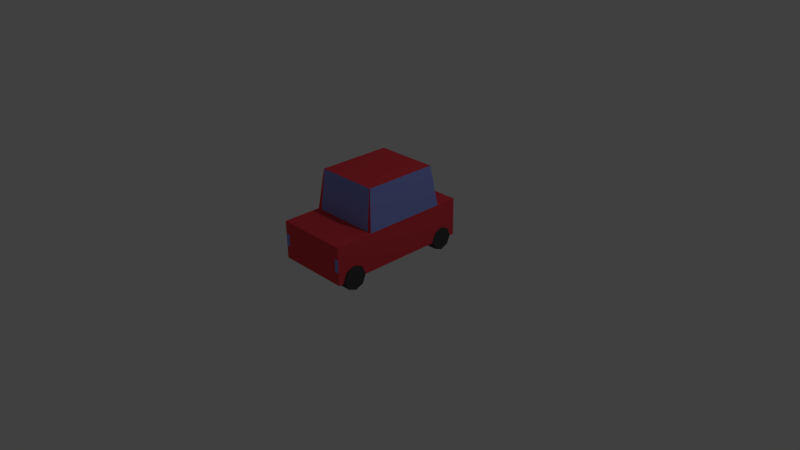 # Source: car.blend  (saved by Blender 2.76.0; exported with 4.5.12 LTS)
import bpy
from mathutils import Matrix  # noqa: F401  (used for matrix-valued properties, if any)

bpy.ops.wm.read_factory_settings(use_empty=True)
scene = bpy.context.scene
scene.name = 'Scene'

# ---- collections
col_collection_1 = bpy.data.collections.new('Collection 1'); scene.collection.children.link(col_collection_1)

# ---- materials (node trees are filled in below, after node groups)
mat_material_002 = bpy.data.materials.new('Material.002')
mat_material_002.alpha_threshold = 0.0
mat_material_002.use_transparent_shadow = False
mat_material_002.diffuse_color = (0.06372, 0.06372, 0.06372, 1.0)
mat_material_002.roughness = 0.5
mat_material = bpy.data.materials.new('Material')
mat_material.alpha_threshold = 0.0
mat_material.use_transparent_shadow = False
mat_material.diffuse_color = (0.8, 0.05702, 0.07298, 1.0)
mat_material.roughness = 0.5
mat_material.line_color = (0.0, 0.0, 0.0, 1.0)
mat_glass = bpy.data.materials.new('glass')
mat_glass.alpha_threshold = 0.0
mat_glass.use_transparent_shadow = False
mat_glass.diffuse_color = (0.2668, 0.3194, 0.8, 1.0)
mat_glass.roughness = 0.5
mat_wheel = bpy.data.materials.new('wheel')
mat_wheel.alpha_threshold = 0.0
mat_wheel.use_transparent_shadow = False
mat_wheel.diffuse_color = (0.05222, 0.05222, 0.05222, 1.0)
mat_wheel.roughness = 0.5

# ---- material node trees

# ---- world
world_world = bpy.data.worlds.new('World'); scene.world = world_world
world_world.color = (0.05088, 0.05088, 0.05088)
world_world.use_sun_shadow = False
world_world.sun_shadow_jitter_overblur = 0.0
world_world.cycles.sampling_method = 'MANUAL'
world_world.cycles.sample_map_resolution = 256

# ---- cameras
cam_camera = bpy.data.cameras.new('Camera')
cam_camera.clip_end = 100.0
cam_camera.lens = 35.0
cam_camera.sensor_width = 32.0
cam_camera.sensor_height = 18.0
cam_camera.ortho_scale = 7.314
cam_camera.dof.focus_distance = 0.0
cam_camera.dof.aperture_fstop = 128.0

# ---- lights
light_lamp = bpy.data.lights.new('Lamp', 'POINT')
light_lamp.transmission_factor = 0.0
light_lamp.cutoff_distance = 30.0
light_lamp.energy = 100.0
light_lamp.shadow_buffer_clip_start = 1.001
light_lamp.shadow_soft_size = 0.1
light_lamp.shadow_maximum_resolution = 0.006
light_lamp.use_absolute_resolution = True
light_lamp.cycles.use_multiple_importance_sampling = False

# ---- meshes
me_cylinder = bpy.data.meshes.new('Cylinder')
me_cylinder.from_pydata([(-0.03483, -5.225, -4.588), (-0.03483, -5.225, -3.327), (0.964, -5.639, -4.588), (0.964, -5.639, -3.327), (1.378, -6.638, -4.588), (1.378, -6.638, -3.327), (0.964, -7.637, -4.588), (0.964, -7.637, -3.327), (-0.03483, -8.05, -4.588), (-0.03483, -8.05, -3.327), (-1.034, -7.637, -4.588), (-1.034, -7.637, -3.327), (-1.447, -6.638, -4.588), (-1.447, -6.638, -3.327), (-1.034, -5.639, -4.588), (-1.034, -5.639, -3.327), (-0.03483, -5.225, 3.327), (-0.03483, -5.225, 4.588), (0.964, -5.639, 3.327), (0.964, -5.639, 4.588), (1.378, -6.638, 3.327), (1.378, -6.638, 4.588), (0.964, -7.637, 3.327), (0.964, -7.637, 4.588), (-0.03483, -8.05, 3.327), (-0.03483, -8.05, 4.588), (-1.034, -7.637, 3.327), (-1.034, -7.637, 4.588), (-1.447, -6.638, 3.327), (-1.447, -6.638, 4.588), (-1.034, -5.639, 3.327), (-1.034, -5.639, 4.588), (0.03483, 8.078, -4.714), (0.03483, 8.078, -3.428), (1.053, 7.656, -4.714), (1.053, 7.656, -3.428), (1.475, 6.638, -4.714), (1.475, 6.638, -3.428), (1.053, 5.62, -4.714), (1.053, 5.62, -3.428), (0.03483, 5.198, -4.714), (0.03483, 5.198, -3.428), (-0.9835, 5.62, -4.714), (-0.9835, 5.62, -3.428), (-1.405, 6.638, -4.714), (-1.405, 6.638, -3.428), (-0.9835, 7.656, -4.714), (-0.9835, 7.656, -3.428), (0.03483, 8.078, 3.428), (0.03483, 8.078, 4.714), (1.053, 7.656, 3.428), (1.053, 7.656, 4.714), (1.475, 6.638, 3.428), (1.475, 6.638, 4.714), (1.053, 5.62, 3.428), (1.053, 5.62, 4.714), (0.03483, 5.198, 3.428), (0.03483, 5.198, 4.714), (-0.9835, 5.62, 3.428), (-0.9835, 5.62, 4.714), (-1.405, 6.638, 3.428), (-1.405, 6.638, 4.714), (-0.9835, 7.656, 3.428), (-0.9835, 7.656, 4.714)], [], [(0, 1, 3, 2), (2, 3, 5, 4), (4, 5, 7, 6), (6, 7, 9, 8), (8, 9, 11, 10), (10, 11, 13, 12), (3, 1, 15, 13, 11, 9, 7, 5), (14, 15, 1, 0), (12, 13, 15, 14), (0, 2, 4, 6, 8, 10, 12, 14), (16, 17, 19, 18), (18, 19, 21, 20), (20, 21, 23, 22), (22, 23, 25, 24), (24, 25, 27, 26), (26, 27, 29, 28), (19, 17, 31, 29, 27, 25, 23, 21), (30, 31, 17, 16), (28, 29, 31, 30), (16, 18, 20, 22, 24, 26, 28, 30), (32, 33, 35, 34), (34, 35, 37, 36), (36, 37, 39, 38), (38, 39, 41, 40), (40, 41, 43, 42), (42, 43, 45, 44), (35, 33, 47, 45, 43, 41, 39, 37), (46, 47, 33, 32), (44, 45, 47, 46), (32, 34, 36, 38, 40, 42, 44, 46), (48, 49, 51, 50), (50, 51, 53, 52), (52, 53, 55, 54), (54, 55, 57, 56), (56, 57, 59, 58), (58, 59, 61, 60), (51, 49, 63, 61, 59, 57, 55, 53), (62, 63, 49, 48), (60, 61, 63, 62), (48, 50, 52, 54, 56, 58, 60, 62)])
me_cylinder.materials.append(mat_material_002)
me_cylinder.use_remesh_preserve_volume = False
me_cylinder.use_remesh_preserve_attributes = False
me_cylinder.use_mirror_vertex_groups = False
me_cylinder.update()
me_cube = bpy.data.meshes.new('Cube')
me_cube.from_pydata([(1.898, 0.9016, -0.7342), (1.898, -0.9016, -0.7342), (0.9552, -0.9016, -0.7342), (0.9552, 0.9016, -0.7342), (1.898, 0.9016, 0.1943), (1.898, -0.9016, 0.1943), (0.9552, -0.9016, 0.1943), (0.9552, 0.9016, 0.1943), (-1.093, -0.9016, -0.7342), (-1.093, 0.9016, -0.7342), (-1.093, -0.9016, 0.1943), (-1.093, 0.9016, 0.1943), (-1.632, -0.9016, -0.7342), (-1.632, 0.9016, -0.7342), (-1.632, -0.9016, 0.1943), (-1.632, 0.9016, 0.1943), (0.8411, -0.7798, 1.179), (0.8411, 0.7798, 1.179), (-0.979, -0.7798, 1.179), (-0.979, 0.7798, 1.179), (1.898, 0.7965, -0.7342), (1.898, -0.7965, -0.7342), (1.584, 0.9016, -0.7342), (1.27, 0.9016, -0.7342), (1.898, 0.9016, -0.4247), (1.898, 0.9016, -0.1152), (1.584, -0.9016, -0.7342), (1.27, -0.9016, -0.7342), (1.898, -0.9016, -0.4247), (1.898, -0.9016, -0.1152), (0.9552, -0.7965, -0.7342), (0.9552, 0.7965, -0.7342), (0.9552, -0.9016, -0.4247), (0.9552, -0.9016, -0.1152), (0.9552, 0.9016, -0.4247), (0.9552, 0.9016, -0.1152), (1.898, 0.7965, 0.1943), (1.898, -0.7965, 0.1943), (1.584, 0.9016, 0.1943), (1.27, 0.9016, 0.1943), (1.584, -0.9016, 0.1943), (1.27, -0.9016, 0.1943), (0.9552, -0.7965, 0.1943), (0.9552, 0.7965, 0.1943), (-1.093, -0.7965, -0.7342), (-1.093, 0.7965, -0.7342), (-1.093, -0.9016, -0.4247), (-1.093, -0.9016, -0.1152), (-1.093, 0.9016, -0.4247), (-1.093, 0.9016, -0.1152), (-1.093, -0.7965, 0.1943), (-1.093, 0.7965, 0.1943), (0.2724, -0.9016, 0.1943), (-0.4103, -0.9016, 0.1943), (-0.4103, -0.9016, -0.7342), (0.2724, -0.9016, -0.7342), (0.2724, 0.9016, 0.1943), (-0.4103, 0.9016, 0.1943), (0.2724, 0.9016, -0.7342), (-0.4103, 0.9016, -0.7342), (-1.632, -0.7965, -0.7342), (-1.632, 0.7965, -0.7342), (-1.632, -0.9016, -0.4247), (-1.632, -0.9016, -0.1152), (-1.632, 0.9016, -0.4247), (-1.632, 0.9016, -0.1152), (-1.632, -0.7965, 0.1943), (-1.632, 0.7965, 0.1943), (-1.273, 0.9016, 0.1943), (-1.453, 0.9016, 0.1943), (-1.453, -0.9016, 0.1943), (-1.273, -0.9016, 0.1943), (-1.453, -0.9016, -0.7342), (-1.273, -0.9016, -0.7342), (-1.273, 0.9016, -0.7342), (-1.453, 0.9016, -0.7342), (0.8411, -0.7559, 1.179), (0.8411, 0.7559, 1.179), (-0.979, -0.7559, 1.179), (-0.979, 0.7559, 1.179), (0.2344, -0.7798, 1.179), (-0.3723, -0.7798, 1.179), (0.2344, 0.7798, 1.179), (-0.3723, 0.7798, 1.179), (-1.055, -0.861, 0.5224), (-1.017, -0.8204, 0.8505), (-1.017, 0.8204, 0.8505), (-1.055, 0.861, 0.5224), (0.9171, 0.861, 0.5224), (0.8791, 0.8204, 0.8505), (0.8791, -0.8204, 0.8505), (0.9171, -0.861, 0.5224), (-0.3977, -0.861, 0.5224), (-0.385, -0.8204, 0.8505), (0.2597, -0.861, 0.5224), (0.2471, -0.8204, 0.8505), (0.2597, 0.861, 0.5224), (0.2471, 0.8204, 0.8505), (-0.3977, 0.861, 0.5224), (-0.385, 0.8204, 0.8505), (0.9171, -0.783, 0.5224), (0.8791, -0.7694, 0.8505), (0.9171, 0.783, 0.5224), (0.8791, 0.7694, 0.8505), (0.2344, -0.7559, 1.179), (-0.3723, -0.7559, 1.179), (0.2344, 0.7559, 1.179), (-0.3723, 0.7559, 1.179), (-1.273, 0.7965, -0.7342), (-1.453, 0.7965, -0.7342), (-1.273, -0.7965, -0.7342), (-1.453, -0.7965, -0.7342), (-1.273, 0.9016, -0.1152), (-1.453, 0.9016, -0.1152), (-1.273, 0.9016, -0.4247), (-1.453, 0.9016, -0.4247), (-1.273, -0.9016, -0.4247), (-1.453, -0.9016, -0.4247), (-1.273, -0.9016, -0.1152), (-1.453, -0.9016, -0.1152), (-1.632, -0.7965, -0.4247), (-1.632, 0.7965, -0.4247), (-1.632, -0.7965, -0.1152), (-1.632, 0.7965, -0.1152), (0.2724, 0.7965, -0.7342), (-0.4103, 0.7965, -0.7342), (0.2724, -0.7965, -0.7342), (-0.4103, -0.7965, -0.7342), (0.2724, 0.9016, -0.1152), (-0.4103, 0.9016, -0.1152), (0.2724, 0.9016, -0.4247), (-0.4103, 0.9016, -0.4247), (-1.055, 0.783, 0.5224), (-1.017, 0.7694, 0.8505), (-1.055, -0.783, 0.5224), (-1.017, -0.7694, 0.8505), (-1.273, -0.7965, 0.1943), (-1.453, -0.7965, 0.1943), (-1.273, 0.7965, 0.1943), (-1.453, 0.7965, 0.1943), (1.584, 0.9016, -0.1152), (1.27, 0.9016, -0.1152), (1.584, 0.9016, -0.4247), (1.27, 0.9016, -0.4247), (0.2724, -0.9016, -0.4247), (-0.4103, -0.9016, -0.4247), (0.2724, -0.9016, -0.1152), (-0.4103, -0.9016, -0.1152), (1.584, -0.9016, -0.4247), (1.27, -0.9016, -0.4247), (1.584, -0.9016, -0.1152), (1.27, -0.9016, -0.1152), (1.898, 0.7965, -0.4247), (1.898, -0.7965, -0.4247), (1.898, 0.7965, -0.1152), (1.898, -0.7965, -0.1152), (1.584, 0.7965, 0.1943), (1.584, -0.7965, 0.1943), (1.27, 0.7965, 0.1943), (1.27, -0.7965, 0.1943), (1.584, 0.7965, -0.7342), (1.27, 0.7965, -0.7342), (1.584, -0.7965, -0.7342), (1.27, -0.7965, -0.7342)], [], [(163, 27, 2, 30), (159, 42, 6, 41), (155, 37, 5, 29), (151, 41, 6, 33), (147, 53, 10, 47), (143, 23, 3, 34), (139, 69, 15, 67), (135, 85, 18, 78), (131, 59, 9, 48), (127, 54, 8, 44), (123, 67, 15, 65), (119, 70, 14, 63), (115, 75, 13, 64), (111, 72, 12, 60), (107, 83, 19, 79), (103, 89, 17, 77), (99, 86, 19, 83), (95, 90, 16, 80), (85, 93, 81, 18), (93, 95, 80, 81), (10, 53, 92, 84), (84, 92, 93, 85), (53, 52, 94, 92), (92, 94, 95, 93), (52, 6, 91, 94), (94, 91, 90, 95), (89, 97, 82, 17), (97, 99, 83, 82), (7, 56, 96, 88), (88, 96, 97, 89), (56, 57, 98, 96), (96, 98, 99, 97), (57, 11, 87, 98), (98, 87, 86, 99), (90, 101, 76, 16), (101, 103, 77, 76), (6, 42, 100, 91), (91, 100, 101, 90), (42, 43, 102, 100), (100, 102, 103, 101), (43, 7, 88, 102), (102, 88, 89, 103), (81, 105, 78, 18), (105, 107, 79, 78), (16, 76, 104, 80), (80, 104, 105, 81), (76, 77, 106, 104), (104, 106, 107, 105), (77, 17, 82, 106), (106, 82, 83, 107), (75, 109, 61, 13), (109, 111, 60, 61), (9, 45, 108, 74), (74, 108, 109, 75), (45, 44, 110, 108), (108, 110, 111, 109), (44, 8, 73, 110), (110, 73, 72, 111), (69, 113, 65, 15), (113, 115, 64, 65), (11, 49, 112, 68), (68, 112, 113, 69), (49, 48, 114, 112), (112, 114, 115, 113), (48, 9, 74, 114), (114, 74, 75, 115), (72, 117, 62, 12), (117, 119, 63, 62), (8, 46, 116, 73), (73, 116, 117, 72), (46, 47, 118, 116), (116, 118, 119, 117), (47, 10, 71, 118), (118, 71, 70, 119), (61, 121, 64, 13), (121, 123, 65, 64), (12, 62, 120, 60), (60, 120, 121, 61), (62, 63, 122, 120), (120, 122, 123, 121), (63, 14, 66, 122), (122, 66, 67, 123), (59, 125, 45, 9), (125, 127, 44, 45), (3, 31, 124, 58), (58, 124, 125, 59), (31, 30, 126, 124), (124, 126, 127, 125), (30, 2, 55, 126), (126, 55, 54, 127), (57, 129, 49, 11), (129, 131, 48, 49), (7, 35, 128, 56), (56, 128, 129, 57), (35, 34, 130, 128), (128, 130, 131, 129), (34, 3, 58, 130), (130, 58, 59, 131), (86, 133, 79, 19), (133, 135, 78, 79), (11, 51, 132, 87), (87, 132, 133, 86), (51, 50, 134, 132), (132, 134, 135, 133), (50, 10, 84, 134), (134, 84, 85, 135), (70, 137, 66, 14), (137, 139, 67, 66), (10, 50, 136, 71), (71, 136, 137, 70), (50, 51, 138, 136), (136, 138, 139, 137), (51, 11, 68, 138), (138, 68, 69, 139), (39, 141, 35, 7), (141, 143, 34, 35), (4, 25, 140, 38), (38, 140, 141, 39), (25, 24, 142, 140), (140, 142, 143, 141), (24, 0, 22, 142), (142, 22, 23, 143), (54, 145, 46, 8), (145, 147, 47, 46), (2, 32, 144, 55), (55, 144, 145, 54), (32, 33, 146, 144), (144, 146, 147, 145), (33, 6, 52, 146), (146, 52, 53, 147), (27, 149, 32, 2), (149, 151, 33, 32), (1, 28, 148, 26), (26, 148, 149, 27), (28, 29, 150, 148), (148, 150, 151, 149), (29, 5, 40, 150), (150, 40, 41, 151), (21, 153, 28, 1), (153, 155, 29, 28), (0, 24, 152, 20), (20, 152, 153, 21), (24, 25, 154, 152), (152, 154, 155, 153), (25, 4, 36, 154), (154, 36, 37, 155), (37, 157, 40, 5), (157, 159, 41, 40), (4, 38, 156, 36), (36, 156, 157, 37), (38, 39, 158, 156), (156, 158, 159, 157), (39, 7, 43, 158), (158, 43, 42, 159), (23, 161, 31, 3), (161, 163, 30, 31), (0, 20, 160, 22), (22, 160, 161, 23), (20, 21, 162, 160), (160, 162, 163, 161), (21, 1, 26, 162), (162, 26, 27, 163)])
me_cube.polygons.foreach_set('material_index', [0, 0, 0, 0, 0, 0, 0, 0, 0, 0, 0, 0, 0, 0, 0, 0, 1, 1, 1, 1, 1, 1, 1, 1, 1, 1, 1, 1, 1, 1, 1, 1, 1, 1, 0, 1, 0, 0, 1, 1, 0, 0, 0, 0, 0, 0, 0, 0, 0, 0, 0, 0, 0, 0, 0, 0, 0, 0, 0, 0, 0, 0, 0, 0, 0, 0, 0, 0, 0, 0, 0, 0, 0, 0, 0, 0, 0, 0, 0, 0, 0, 0, 0, 0, 0, 0, 0, 0, 0, 0, 0, 0, 0, 0, 0, 0, 0, 0, 0, 1, 0, 0, 1, 1, 0, 0, 0, 0, 0, 0, 0, 0, 0, 0, 0, 0, 0, 0, 0, 0, 0, 0, 0, 0, 0, 0, 0, 0, 0, 0, 0, 0, 0, 0, 0, 0, 0, 0, 0, 1, 0, 0, 1, 0, 0, 0, 0, 0, 0, 0, 0, 0, 0, 0, 0, 0, 0, 0, 0, 0, 0, 0])
me_cube.materials.append(mat_material)
me_cube.materials.append(mat_glass)
me_cube.materials.append(mat_wheel)
me_cube.use_remesh_preserve_volume = False
me_cube.use_remesh_preserve_attributes = False
me_cube.use_mirror_vertex_groups = False
me_cube.update()

# ---- objects
ob_cylinder = bpy.data.objects.new('Cylinder', me_cylinder)
ob_cube = bpy.data.objects.new('Cube', me_cube)
ob_lamp = bpy.data.objects.new('Lamp', light_lamp)
ob_camera = bpy.data.objects.new('Camera', cam_camera)

# ---- transforms, parenting, visibility, modifiers, constraints
ob_cylinder.location = (-0.005193, -0.00855, 0.1497)
ob_cylinder.rotation_euler = (3.142, -1.571, 0.0)
ob_cylinder.scale = (0.1107, 0.1107, 0.1107)
ob_cylinder.lineart.crease_threshold = 0.0
ob_cube.location = (0.0001153, 0.05915, 0.5347)
ob_cube.rotation_euler = (-1.629e-07, 6.283, -1.571)
ob_cube.scale = (0.548, 0.548, 0.548)
ob_cube.lock_rotations_4d = False
ob_cube.empty_display_type = 'ARROWS'
ob_cube.lineart.crease_threshold = 0.0
ob_lamp.location = (4.076, 1.005, 5.904)
ob_lamp.rotation_euler = (0.6503, 0.05522, 1.866)
ob_lamp.lock_rotations_4d = False
ob_lamp.empty_display_type = 'ARROWS'
ob_lamp.color = (0.0, 0.0, 0.0, 0.0)
ob_lamp.lineart.crease_threshold = 0.0
ob_camera.location = (7.481, -6.508, 5.344)
ob_camera.rotation_euler = (1.109, 0.01082, 0.8149)
ob_camera.lock_rotations_4d = False
ob_camera.empty_display_type = 'ARROWS'
ob_camera.color = (0.0, 0.0, 0.0, 0.0)
ob_camera.display_type = 'WIRE'
ob_camera.lineart.crease_threshold = 0.0

# ---- collection membership
col_collection_1.objects.link(ob_cylinder)
col_collection_1.objects.link(ob_cube)
col_collection_1.objects.link(ob_lamp)
col_collection_1.objects.link(ob_camera)

# ---- scene / render settings (as saved in the file)
scene.camera = ob_camera
scene.frame_start = 1; scene.frame_end = 250; scene.frame_set(1)
scene.render.engine = 'BLENDER_EEVEE_NEXT'
scene.render.resolution_percentage = 50
scene.render.dither_intensity = 0.0
scene.cycles.use_denoising = False
scene.cycles.samples = 10
scene.cycles.sampling_pattern = 'TABULATED_SOBOL'
scene.cycles.light_sampling_threshold = 0.0
scene.cycles.use_adaptive_sampling = False
scene.cycles.use_light_tree = False
scene.cycles.blur_glossy = 0.0
scene.cycles.pixel_filter_type = 'GAUSSIAN'
scene.cycles.sample_clamp_indirect = 0.0
scene.view_settings.view_transform = 'Standard'
bpy.context.view_layer.update()
